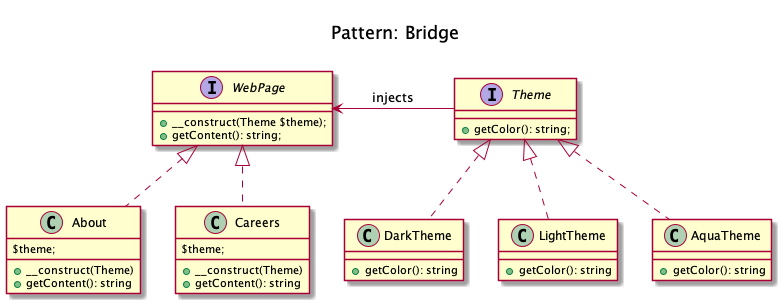

The diagram above was rendered by PlantUML. Its source (embedded in the PNG):
@startuml
    Title <size:20>\nPattern: Bridge\n

    interface WebPage {
        + __construct(Theme $theme);
        + getContent(): string;
    }

    class About implements WebPage {
$theme;
        + __construct(Theme)
        + getContent(): string
    }

    class Careers implements WebPage {
$theme;
        + __construct(Theme)
        + getContent(): string
    }

    interface Theme {
        + getColor(): string;
    }

    class DarkTheme implements Theme {
        + getColor(): string
    }

    class LightTheme implements Theme {
        + getColor(): string
    }

    class AquaTheme implements Theme {
        + getColor(): string
    }

    Theme -left-> WebPage: injects
@enduml